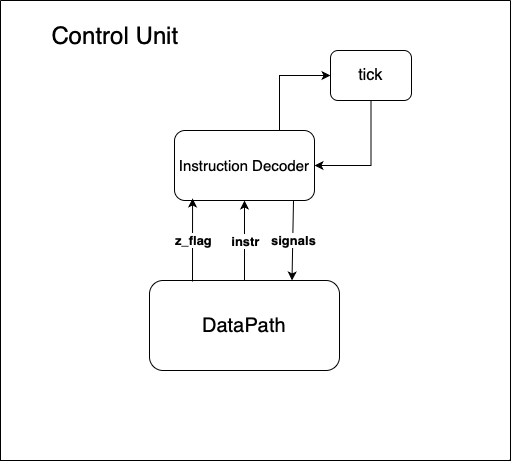

The diagram above was exported from draw.io. Its source (the exported page's mxGraphModel, read from the mxfile embedded in the PNG):
<mxGraphModel dx="984" dy="667" grid="1" gridSize="10" guides="1" tooltips="1" connect="1" arrows="1" fold="1" page="1" pageScale="1" pageWidth="827" pageHeight="1169" math="0" shadow="0">
  <root>
    <mxCell id="0" />
    <mxCell id="1" parent="0" />
    <mxCell id="CvwmRSdzW_lGS2U_VvFR-3" value="" style="swimlane;startSize=0;" vertex="1" parent="1">
      <mxGeometry x="180" y="70" width="510" height="460" as="geometry" />
    </mxCell>
    <mxCell id="CvwmRSdzW_lGS2U_VvFR-4" value="&lt;font style=&quot;font-size: 24px;&quot;&gt;Control Unit&lt;/font&gt;" style="text;html=1;align=center;verticalAlign=middle;whiteSpace=wrap;rounded=0;" vertex="1" parent="CvwmRSdzW_lGS2U_VvFR-3">
      <mxGeometry x="50" y="20" width="130" height="30" as="geometry" />
    </mxCell>
    <mxCell id="CvwmRSdzW_lGS2U_VvFR-5" value="&lt;font style=&quot;font-size: 15px;&quot;&gt;Instruction Decoder&lt;/font&gt;" style="rounded=1;whiteSpace=wrap;html=1;" vertex="1" parent="CvwmRSdzW_lGS2U_VvFR-3">
      <mxGeometry x="174" y="130" width="140" height="70" as="geometry" />
    </mxCell>
    <mxCell id="CvwmRSdzW_lGS2U_VvFR-6" value="&lt;font style=&quot;font-size: 20px;&quot;&gt;DataPath&lt;/font&gt;" style="rounded=1;whiteSpace=wrap;html=1;" vertex="1" parent="CvwmRSdzW_lGS2U_VvFR-3">
      <mxGeometry x="149" y="280" width="190" height="90" as="geometry" />
    </mxCell>
    <mxCell id="CvwmRSdzW_lGS2U_VvFR-7" value="" style="endArrow=classic;html=1;rounded=0;entryX=0.129;entryY=0.971;entryDx=0;entryDy=0;entryPerimeter=0;" edge="1" parent="CvwmRSdzW_lGS2U_VvFR-3" target="CvwmRSdzW_lGS2U_VvFR-5">
      <mxGeometry relative="1" as="geometry">
        <mxPoint x="192" y="281" as="sourcePoint" />
        <mxPoint x="254" y="290" as="targetPoint" />
      </mxGeometry>
    </mxCell>
    <mxCell id="CvwmRSdzW_lGS2U_VvFR-8" value="&lt;b&gt;&lt;font style=&quot;font-size: 13px;&quot;&gt;z_flag&lt;/font&gt;&lt;/b&gt;" style="edgeLabel;resizable=0;html=1;;align=center;verticalAlign=middle;" connectable="0" vertex="1" parent="CvwmRSdzW_lGS2U_VvFR-7">
      <mxGeometry relative="1" as="geometry" />
    </mxCell>
    <mxCell id="CvwmRSdzW_lGS2U_VvFR-11" value="" style="endArrow=classic;html=1;rounded=0;entryX=0.5;entryY=1;entryDx=0;entryDy=0;" edge="1" parent="CvwmRSdzW_lGS2U_VvFR-3" source="CvwmRSdzW_lGS2U_VvFR-6" target="CvwmRSdzW_lGS2U_VvFR-5">
      <mxGeometry relative="1" as="geometry">
        <mxPoint x="154" y="290" as="sourcePoint" />
        <mxPoint x="254" y="290" as="targetPoint" />
      </mxGeometry>
    </mxCell>
    <mxCell id="CvwmRSdzW_lGS2U_VvFR-12" value="&lt;b&gt;&lt;font style=&quot;font-size: 13px;&quot;&gt;instr&lt;/font&gt;&lt;/b&gt;" style="edgeLabel;resizable=0;html=1;;align=center;verticalAlign=middle;" connectable="0" vertex="1" parent="CvwmRSdzW_lGS2U_VvFR-11">
      <mxGeometry relative="1" as="geometry" />
    </mxCell>
    <mxCell id="CvwmRSdzW_lGS2U_VvFR-13" value="" style="endArrow=classic;html=1;rounded=0;exitX=0.85;exitY=1;exitDx=0;exitDy=0;entryX=0.75;entryY=0;entryDx=0;entryDy=0;exitPerimeter=0;" edge="1" parent="CvwmRSdzW_lGS2U_VvFR-3" source="CvwmRSdzW_lGS2U_VvFR-5" target="CvwmRSdzW_lGS2U_VvFR-6">
      <mxGeometry relative="1" as="geometry">
        <mxPoint x="154" y="290" as="sourcePoint" />
        <mxPoint x="274" y="290" as="targetPoint" />
      </mxGeometry>
    </mxCell>
    <mxCell id="CvwmRSdzW_lGS2U_VvFR-14" value="&lt;b&gt;&lt;font style=&quot;font-size: 13px;&quot;&gt;signals&lt;/font&gt;&lt;/b&gt;" style="edgeLabel;resizable=0;html=1;;align=center;verticalAlign=middle;" connectable="0" vertex="1" parent="CvwmRSdzW_lGS2U_VvFR-13">
      <mxGeometry relative="1" as="geometry" />
    </mxCell>
    <mxCell id="CvwmRSdzW_lGS2U_VvFR-15" value="&lt;font style=&quot;font-size: 16px;&quot;&gt;tick&lt;/font&gt;" style="rounded=1;whiteSpace=wrap;html=1;" vertex="1" parent="CvwmRSdzW_lGS2U_VvFR-3">
      <mxGeometry x="330" y="50" width="81" height="50" as="geometry" />
    </mxCell>
    <mxCell id="CvwmRSdzW_lGS2U_VvFR-16" value="" style="endArrow=classic;html=1;rounded=0;entryX=0;entryY=0.5;entryDx=0;entryDy=0;exitX=0.75;exitY=0;exitDx=0;exitDy=0;edgeStyle=orthogonalEdgeStyle;" edge="1" parent="CvwmRSdzW_lGS2U_VvFR-3" source="CvwmRSdzW_lGS2U_VvFR-5" target="CvwmRSdzW_lGS2U_VvFR-15">
      <mxGeometry width="50" height="50" relative="1" as="geometry">
        <mxPoint x="220" y="290" as="sourcePoint" />
        <mxPoint x="270" y="240" as="targetPoint" />
      </mxGeometry>
    </mxCell>
    <mxCell id="CvwmRSdzW_lGS2U_VvFR-17" value="" style="endArrow=classic;html=1;rounded=0;exitX=0.5;exitY=1;exitDx=0;exitDy=0;entryX=1;entryY=0.5;entryDx=0;entryDy=0;edgeStyle=orthogonalEdgeStyle;" edge="1" parent="CvwmRSdzW_lGS2U_VvFR-3" source="CvwmRSdzW_lGS2U_VvFR-15" target="CvwmRSdzW_lGS2U_VvFR-5">
      <mxGeometry width="50" height="50" relative="1" as="geometry">
        <mxPoint x="220" y="290" as="sourcePoint" />
        <mxPoint x="270" y="240" as="targetPoint" />
      </mxGeometry>
    </mxCell>
  </root>
</mxGraphModel>